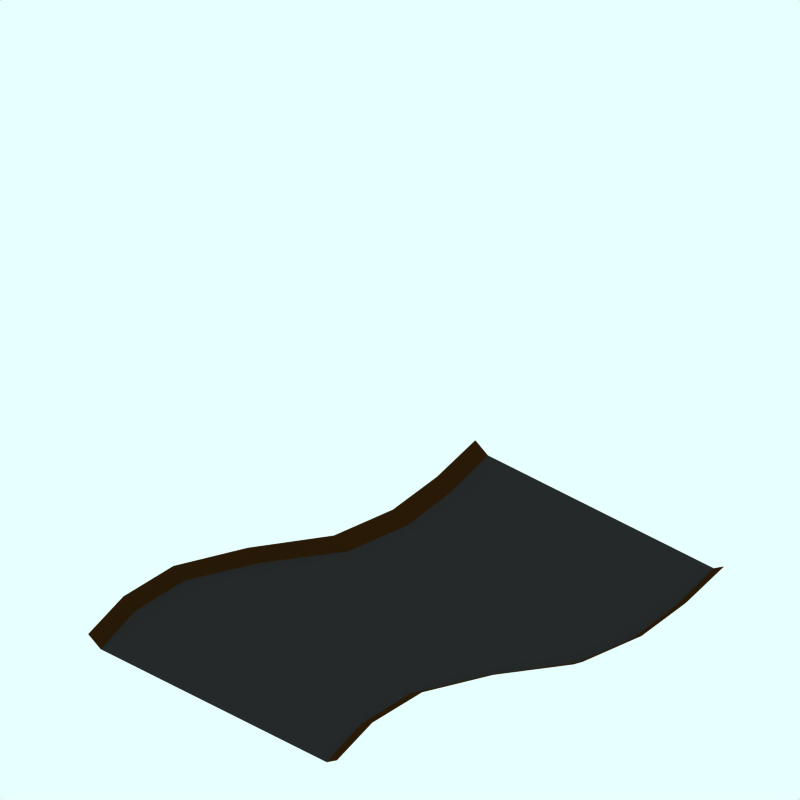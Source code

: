 # Source: river-1-ns.png.blend  (saved by Blender 2.48.1; exported with 4.5.12 LTS)
import bpy
from mathutils import Matrix  # noqa: F401  (used for matrix-valued properties, if any)

bpy.ops.wm.read_factory_settings(use_empty=True)
scene = bpy.context.scene
scene.name = 'Scene'

# ---- collections
col_collection_1 = bpy.data.collections.new('Collection 1'); scene.collection.children.link(col_collection_1)
col_collection_1.hide_render = True
col_collection_1.hide_viewport = True
col_collection_2 = bpy.data.collections.new('Collection 2'); scene.collection.children.link(col_collection_2)
col_collection_2.hide_render = True
col_collection_2.hide_viewport = True
col_collection_3 = bpy.data.collections.new('Collection 3'); scene.collection.children.link(col_collection_3)
col_collection_4 = bpy.data.collections.new('Collection 4'); scene.collection.children.link(col_collection_4)
col_collection_5 = bpy.data.collections.new('Collection 5'); scene.collection.children.link(col_collection_5)
col_collection_5.hide_render = True
col_collection_5.hide_viewport = True

# ---- materials (node trees are filled in below, after node groups)
mat_transparent = bpy.data.materials.new('Transparent')
mat_transparent.alpha_threshold = 0.0
mat_transparent.preview_render_type = 'FLAT'
mat_transparent.roughness = 0.5
mat_tarmac_001 = bpy.data.materials.new('Tarmac.001')
mat_tarmac_001.alpha_threshold = 0.0
mat_tarmac_001.preview_render_type = 'CUBE'
mat_tarmac_001.diffuse_color = (0.16, 0.16, 0.16, 1.0)
mat_tarmac_001.specular_color = (1.0, 0.9999, 0.9999)
mat_tarmac_001.roughness = 0.5
mat_tarmac_001.line_color = (0.0, 0.0, 0.0, 1.0)
mat_tarmac_003 = bpy.data.materials.new('Tarmac.003')
mat_tarmac_003.alpha_threshold = 0.0
mat_tarmac_003.preview_render_type = 'CUBE'
mat_tarmac_003.diffuse_color = (0.1796, 0.1054, 0.02932, 1.0)
mat_tarmac_003.specular_color = (1.0, 0.9999, 0.9999)
mat_tarmac_003.roughness = 0.5
mat_tarmac_003.line_color = (0.0, 0.0, 0.0, 1.0)
mat_tarmac_004 = bpy.data.materials.new('Tarmac.004')
mat_tarmac_004.alpha_threshold = 0.0
mat_tarmac_004.preview_render_type = 'CUBE'
mat_tarmac_004.diffuse_color = (0.16, 0.16, 0.16, 1.0)
mat_tarmac_004.specular_color = (1.0, 0.9999, 0.9999)
mat_tarmac_004.roughness = 0.5
mat_tarmac_004.line_color = (0.0, 0.0, 0.0, 1.0)
mat_tarmac_005 = bpy.data.materials.new('Tarmac.005')
mat_tarmac_005.alpha_threshold = 0.0
mat_tarmac_005.preview_render_type = 'CUBE'
mat_tarmac_005.diffuse_color = (0.1796, 0.1054, 0.02932, 1.0)
mat_tarmac_005.specular_color = (1.0, 0.9999, 0.9999)
mat_tarmac_005.roughness = 0.5
mat_tarmac_005.line_color = (0.0, 0.0, 0.0, 1.0)
mat_tarmac = bpy.data.materials.new('Tarmac')
mat_tarmac.alpha_threshold = 0.0
mat_tarmac.preview_render_type = 'CUBE'
mat_tarmac.diffuse_color = (0.16, 0.16, 0.16, 1.0)
mat_tarmac.specular_color = (1.0, 0.9999, 0.9999)
mat_tarmac.roughness = 0.5
mat_tarmac.line_color = (0.0, 0.0, 0.0, 1.0)
mat_tarmac_002 = bpy.data.materials.new('Tarmac.002')
mat_tarmac_002.alpha_threshold = 0.0
mat_tarmac_002.preview_render_type = 'CUBE'
mat_tarmac_002.diffuse_color = (0.1796, 0.1054, 0.02932, 1.0)
mat_tarmac_002.specular_color = (1.0, 0.9999, 0.9999)
mat_tarmac_002.roughness = 0.5
mat_tarmac_002.line_color = (0.0, 0.0, 0.0, 1.0)

# ---- material node trees

# ---- world
world_world = bpy.data.worlds.new('World'); scene.world = world_world
world_world.color = (0.9059, 1.0, 1.0)
world_world.use_sun_shadow = False
world_world.sun_shadow_jitter_overblur = 0.0
world_world.cycles.sampling_method = 'MANUAL'
world_world.cycles.sample_map_resolution = 256

# ---- cameras
cam_camera_001 = bpy.data.cameras.new('Camera.001')
cam_camera_001.type = 'ORTHO'
cam_camera_001.passepartout_alpha = 0.2
cam_camera_001.clip_end = 100.0
cam_camera_001.lens = 35.0
cam_camera_001.ortho_scale = 12.0
cam_camera_001.display_size = 5.91
cam_camera_001.show_passepartout = False
cam_camera_001.show_safe_areas = True
cam_camera_001.dof.focus_distance = 0.0
cam_camera_001.dof.aperture_fstop = 128.0

# ---- lights
light_lamp = bpy.data.lights.new('Lamp', 'SPOT')
light_lamp.transmission_factor = 0.0
light_lamp.energy = 8.0
light_lamp.shadow_buffer_clip_start = 0.5
light_lamp.shadow_soft_size = 1.0
light_lamp.shadow_maximum_resolution = 0.006
light_lamp.use_absolute_resolution = True
light_lamp.cycles.use_multiple_importance_sampling = False

# ---- meshes
me_plane_005 = bpy.data.meshes.new('Plane.005')
me_plane_005.from_pydata([(4.235, 4.043, -2.226), (4.235, -4.267, -2.226), (-4.075, -4.267, -2.226), (-4.075, 4.043, -2.226)], [], [(0, 3, 2, 1)])
me_plane_005.materials.append(mat_transparent)
me_plane_005.use_remesh_preserve_volume = False
me_plane_005.use_remesh_preserve_attributes = False
me_plane_005.use_mirror_vertex_groups = False
me_plane_005.update()
me_plane_004 = bpy.data.meshes.new('Plane.004')
me_plane_004.from_pydata([(5.232, -2.34, -2.015), (-2.771, 4.005, -2.015), (3.012, 4.005, -2.015), (5.232, 2.088, -2.015), (3.997, -2.383, -2.015), (2.521, -1.975, -2.015), (0.6748, -1.257, -2.015), (-0.9916, 0.1187, -2.015), (-1.905, 1.367, -2.015), (-2.457, 2.553, -2.015), (3.263, 3.537, -2.015), (3.452, 3.008, -2.015), (3.612, 2.741, -2.015), (3.88, 2.402, -2.015), (4.214, 2.17, -2.015), (4.805, 2.002, -2.015), (5.232, -2.538, -1.895), (3.964, -2.562, -1.895), (2.453, -2.136, -1.895), (0.5641, -1.408, -1.895), (-1.206, -0.003161, -1.895), (-2.18, 1.294, -1.895), (-2.738, 2.521, -1.895), (-3.029, 4.005, -1.895), (3.333, 4.005, -1.862), (3.555, 3.571, -1.862), (3.724, 3.08, -1.862), (3.863, 2.884, -1.862), (4.053, 2.639, -1.862), (4.324, 2.431, -1.862), (4.854, 2.263, -1.862), (5.232, 2.334, -1.862)], [], [(1, 9, 2), (4, 0, 3), (9, 8, 2), (5, 4, 3), (8, 7, 2), (6, 5, 3), (13, 12, 7, 6), (3, 15, 6), (10, 2, 7), (15, 14, 6), (11, 10, 7), (14, 13, 6), (12, 11, 7), (0, 4, 17, 16), (4, 5, 18, 17), (5, 6, 19, 18), (6, 7, 20, 19), (7, 8, 21, 20), (8, 9, 22, 21), (9, 1, 23, 22), (2, 10, 25, 24), (10, 11, 26, 25), (11, 12, 27, 26), (12, 13, 28, 27), (13, 14, 29, 28), (14, 15, 30, 29), (15, 3, 31, 30)])
me_plane_004.polygons.foreach_set('material_index', [0, 0, 0, 0, 0, 0, 0, 0, 0, 0, 0, 0, 0, 1, 1, 1, 1, 1, 1, 1, 1, 1, 1, 1, 1, 1, 1])
me_plane_004.materials.append(mat_tarmac_001)
me_plane_004.materials.append(mat_tarmac_003)
me_plane_004.use_remesh_preserve_volume = False
me_plane_004.use_remesh_preserve_attributes = False
me_plane_004.use_mirror_vertex_groups = False
me_plane_004.update()
me_sphere = bpy.data.meshes.new('Sphere')
me_sphere.from_pydata([(-1.333e-06, 1.25e-06, 31.62), (-22.88, 16.62, 14.14), (8.74, 26.9, 14.14), (28.28, 4.856e-07, 14.14), (-8.74, 26.9, -14.14), (22.88, 16.62, -14.14), (-28.28, -7.508e-07, -14.14), (1.432e-06, -1.515e-06, -31.62), (-13.45, 9.772, 26.9), (5.137, 15.81, 26.9), (-8.313, 25.58, 16.63), (-26.9, 5.941e-07, 16.63), (16.63, 1.043e-06, 26.9), (21.76, 15.81, 16.63), (-30.08, 9.772, -1.941e-06), (-18.59, 25.58, -2.13e-06), (4.973e-08, 31.62, -1.581e-06), (18.59, 25.58, -5.047e-07), (30.08, 9.772, 6.886e-07), (-21.76, 15.81, -16.63), (8.313, 25.58, -16.63), (26.9, -8.593e-07, -16.63), (-16.63, -1.308e-06, -26.9), (-5.137, 15.81, -26.9), (13.45, 9.772, -26.9), (-24.33, 17.68, -2.035e-06), (-20.73, 21.1, 7.071), (-21.46, 21.63, -2.082e-06), (-19.66, 23.34, 3.536), (-22.53, 19.39, 3.536), (-22.9, 19.65, -2.059e-06), (-20.02, 23.61, -2.106e-06), (-20.2, 22.22, 5.303), (-19.12, 24.46, 1.768), (-21.63, 20.25, 5.303), (-23.43, 18.53, 1.768), (-20.56, 22.49, 1.768), (-21.1, 21.37, 3.536), (-22.0, 20.51, 1.768), (-22.18, 20.64, -2.071e-06), (-20.74, 22.62, -2.094e-06), (-19.93, 22.78, 4.419), (-19.39, 23.9, 2.652), (-22.08, 19.82, 4.419), (-22.98, 18.96, 2.652), (-21.01, 22.06, 0.8839), (-20.11, 22.92, 2.652), (-21.82, 20.38, 3.536), (-20.38, 22.36, 3.536), (-21.73, 21.07, 0.8839), (-22.26, 19.95, 2.652), (-20.29, 23.05, 0.8839), (-19.57, 24.04, 0.8839), (-19.84, 23.48, 1.768), (-20.83, 21.93, 2.652), (-21.55, 20.94, 2.652), (-21.28, 21.5, 1.768), (-23.16, 19.09, 0.8839), (-22.45, 20.08, 0.8839), (-22.71, 19.52, 1.768), (-21.37, 20.81, 4.419), (-20.65, 21.8, 4.419), (-20.92, 21.24, 5.303), (-6.725, 4.886, 29.26), (-18.17, 13.2, 20.52), (2.569, 7.906, 29.26), (6.939, 21.36, 20.52), (0.2137, 26.24, 15.38), (-15.6, 21.1, 15.38), (-24.89, 8.312, 15.38), (-29.18, 4.886, -7.071), (-26.48, 13.2, 7.071), (-13.66, 26.24, -7.071), (4.37, 29.26, 7.071), (-4.37, 29.26, -7.071), (13.66, 26.24, 7.071), (20.73, 21.1, -7.071), (-25.02, 7.906, -15.38), (-15.25, 21.36, -15.38), (-0.2137, 26.24, -15.38), (15.6, 21.1, -15.38), (-22.45, -1.03e-06, -20.52), (-8.313, -1.412e-06, -29.26), (-6.939, 21.36, -20.52), (-2.569, 7.906, -29.26), (18.17, 13.2, -20.52), (6.725, 4.886, -29.26), (-10.88, 17.68, 21.76), (-4.156, 12.79, 26.9), (-1.588, 20.7, 21.76), (-20.17, 4.886, 21.76), (-28.49, 4.886, 8.313), (-4.156, 28.6, 8.313), (-13.45, 25.58, 8.313), (-9.294, 28.6, -1.855e-06), (-25.92, 12.79, -8.313), (-20.17, 20.7, -8.313), (4.156, 28.6, -8.313), (9.294, 28.6, -1.043e-06), (13.45, 25.58, -8.313), (-13.45, 15.81, -21.76), (-19.19, 7.906, -21.76), (-10.88, 7.906, -26.9), (10.88, 17.68, -21.76), (1.588, 20.7, -21.76), (4.156, 12.79, -26.9), (-19.08, 24.81, 0.4419)], [], [(9, 13, 12), (3, 12, 13), (18, 3, 13), (13, 17, 18), (21, 18, 5), (30, 25, 19), (26, 32, 10), (25, 35, 1), (34, 26, 1), (31, 40, 19), (40, 27, 19), (27, 39, 19), (39, 30, 19), (32, 41, 10), (41, 28, 10), (28, 42, 10), (42, 33, 10), (51, 36, 45), (45, 40, 51), (31, 51, 40), (40, 45, 27), (51, 31, 52), (52, 53, 51), (36, 51, 53), (53, 52, 33), (42, 28, 46), (46, 53, 42), (33, 42, 53), (53, 46, 36), (54, 36, 46), (46, 48, 54), (37, 54, 48), (48, 46, 28), (54, 37, 55), (55, 56, 54), (36, 54, 56), (56, 55, 38), (49, 27, 45), (45, 56, 49), (38, 49, 56), (56, 45, 36), (50, 38, 55), (55, 47, 50), (29, 50, 47), (47, 55, 37), (30, 57, 25), (57, 35, 25), (57, 30, 58), (58, 59, 57), (35, 57, 59), (59, 58, 38), (50, 29, 44), (44, 59, 50), (38, 50, 59), (59, 44, 35), (49, 38, 58), (58, 39, 49), (27, 49, 39), (39, 58, 30), (60, 34, 43), (43, 47, 60), (37, 60, 47), (47, 43, 29), (60, 37, 61), (61, 62, 60), (34, 60, 62), (62, 61, 32), (34, 62, 26), (62, 32, 26), (41, 32, 61), (61, 48, 41), (28, 41, 48), (48, 61, 37), (35, 44, 1), (44, 29, 1), (29, 43, 1), (43, 34, 1), (68, 10, 87), (87, 64, 68), (1, 68, 64), (64, 87, 8), (88, 8, 87), (87, 89, 88), (9, 88, 89), (89, 87, 10), (67, 2, 66), (66, 89, 67), (10, 67, 89), (89, 66, 9), (88, 9, 65), (65, 63, 88), (8, 88, 63), (65, 0, 63), (90, 11, 69), (69, 64, 90), (8, 90, 64), (64, 69, 1), (9, 66, 13), (66, 2, 13), (0, 65, 12), (65, 9, 12), (91, 14, 71), (71, 69, 91), (11, 91, 69), (69, 71, 1), (92, 16, 73), (73, 67, 92), (10, 92, 67), (67, 73, 2), (92, 10, 93), (93, 94, 92), (16, 92, 94), (94, 93, 15), (72, 4, 74), (74, 94, 72), (15, 72, 94), (94, 74, 16), (17, 76, 18), (76, 5, 18), (2, 75, 13), (75, 17, 13), (77, 19, 95), (95, 70, 77), (6, 77, 70), (70, 95, 14), (78, 4, 72), (72, 96, 78), (19, 78, 96), (96, 72, 15), (79, 20, 97), (97, 74, 79), (4, 79, 74), (74, 97, 16), (98, 16, 97), (97, 99, 98), (17, 98, 99), (99, 97, 20), (80, 5, 76), (76, 99, 80), (20, 80, 99), (99, 76, 17), (98, 17, 75), (75, 73, 98), (16, 98, 73), (73, 75, 2), (100, 23, 83), (83, 78, 100), (19, 100, 78), (78, 83, 4), (100, 19, 101), (101, 102, 100), (23, 100, 102), (102, 101, 22), (82, 7, 84), (84, 102, 82), (22, 82, 102), (102, 84, 23), (81, 22, 101), (101, 77, 81), (6, 81, 77), (77, 101, 19), (103, 24, 85), (85, 80, 103), (20, 103, 80), (80, 85, 5), (103, 20, 104), (104, 105, 103), (24, 103, 105), (105, 104, 23), (84, 7, 86), (86, 105, 84), (23, 84, 105), (105, 86, 24), (83, 23, 104), (104, 79, 83), (4, 83, 79), (79, 104, 20), (5, 85, 21), (85, 24, 21), (14, 95, 25), (95, 19, 25), (1, 71, 25), (71, 14, 25), (10, 68, 26), (68, 1, 26), (19, 96, 31), (96, 15, 31), (15, 93, 33), (93, 10, 33), (52, 106, 33), (106, 15, 33), (15, 106, 31), (106, 52, 31)])
me_sphere.use_remesh_preserve_volume = False
me_sphere.use_remesh_preserve_attributes = False
me_sphere.use_mirror_vertex_groups = False
me_sphere.update()
me_plane_006 = bpy.data.meshes.new('Plane.006')
me_plane_006.from_pydata([(5.232, -2.34, -2.015), (-5.108, -2.34, -2.015), (-5.108, 2.088, -2.015), (5.232, 2.088, -2.015), (3.755, -2.695, -2.015), (2.278, -2.92, -2.015), (0.8004, -2.845, -2.015), (-0.6767, -2.209, -2.015), (-2.154, -1.816, -2.015), (-3.631, -1.929, -2.015), (-3.631, 2.5, -2.015), (-2.154, 2.612, -2.015), (-0.6767, 2.219, -2.015), (0.8004, 1.583, -2.015), (2.278, 1.508, -2.015), (3.755, 1.733, -2.015), (5.232, -2.538, -1.895), (3.755, -2.876, -1.895), (2.278, -3.089, -1.895), (0.8004, -3.018, -1.895), (-0.6767, -2.413, -1.895), (-2.154, -2.04, -1.895), (-3.631, -2.147, -1.895), (-5.108, -2.538, -1.895), (-5.108, 2.334, -1.862), (-3.631, 2.726, -1.862), (-2.154, 2.832, -1.862), (-0.6767, 2.459, -1.862), (0.8004, 1.854, -1.862), (2.278, 1.783, -1.862), (3.755, 1.996, -1.862), (5.232, 2.334, -1.862)], [], [(1, 9, 2), (4, 0, 3), (9, 8, 2), (5, 4, 3), (8, 7, 2), (6, 5, 3), (13, 12, 7, 6), (3, 15, 6), (10, 2, 7), (15, 14, 6), (11, 10, 7), (14, 13, 6), (12, 11, 7), (0, 4, 17, 16), (4, 5, 18, 17), (5, 6, 19, 18), (6, 7, 20, 19), (7, 8, 21, 20), (8, 9, 22, 21), (9, 1, 23, 22), (2, 10, 25, 24), (10, 11, 26, 25), (11, 12, 27, 26), (12, 13, 28, 27), (13, 14, 29, 28), (14, 15, 30, 29), (15, 3, 31, 30)])
me_plane_006.polygons.foreach_set('material_index', [0, 0, 0, 0, 0, 0, 0, 0, 0, 0, 0, 0, 0, 1, 1, 1, 1, 1, 1, 1, 1, 1, 1, 1, 1, 1, 1])
me_plane_006.materials.append(mat_tarmac_001)
me_plane_006.materials.append(mat_tarmac_003)
me_plane_006.use_remesh_preserve_volume = False
me_plane_006.use_remesh_preserve_attributes = False
me_plane_006.use_mirror_vertex_groups = False
me_plane_006.update()
me_plane_002 = bpy.data.meshes.new('Plane.002')
me_plane_002.from_pydata([(-3.068, -4.006, -2.015), (-5.108, -2.34, -2.015), (-5.108, 2.088, -2.015), (2.715, -4.006, -2.015), (-3.032, -3.873, -2.015), (-3.075, -3.558, -2.015), (-3.193, -3.287, -2.015), (-3.341, -2.919, -2.015), (-3.65, -2.438, -2.015), (-4.218, -2.228, -2.015), (-4.218, 2.2, -2.015), (-1.649, 1.713, -2.015), (0.6335, 0.3176, -2.015), (1.572, -0.9106, -2.015), (2.028, -2.019, -2.015), (2.369, -2.933, -2.015), (-3.326, -4.006, -1.895), (-3.264, -3.903, -1.895), (-3.288, -3.605, -1.895), (-3.395, -3.365, -1.895), (-3.546, -3.05, -1.895), (-3.761, -2.645, -1.895), (-4.218, -2.446, -1.895), (-5.108, -2.538, -1.895), (-5.108, 2.334, -1.862), (-4.218, 2.426, -1.862), (-1.54, 1.917, -1.862), (0.8746, 0.4707, -1.862), (1.889, -0.7896, -1.862), (2.373, -1.944, -1.862), (2.708, -2.889, -1.862), (3.036, -4.006, -1.862)], [], [(1, 9, 2), (4, 0, 3), (9, 8, 2), (5, 4, 3), (8, 7, 2), (6, 5, 3), (13, 12, 7, 6), (3, 15, 6), (10, 2, 7), (15, 14, 6), (11, 10, 7), (14, 13, 6), (12, 11, 7), (0, 4, 17, 16), (4, 5, 18, 17), (5, 6, 19, 18), (6, 7, 20, 19), (7, 8, 21, 20), (8, 9, 22, 21), (9, 1, 23, 22), (2, 10, 25, 24), (10, 11, 26, 25), (11, 12, 27, 26), (12, 13, 28, 27), (13, 14, 29, 28), (14, 15, 30, 29), (15, 3, 31, 30)])
me_plane_002.polygons.foreach_set('material_index', [0, 0, 0, 0, 0, 0, 0, 0, 0, 0, 0, 0, 0, 1, 1, 1, 1, 1, 1, 1, 1, 1, 1, 1, 1, 1, 1])
me_plane_002.materials.append(mat_tarmac_004)
me_plane_002.materials.append(mat_tarmac_005)
me_plane_002.use_remesh_preserve_volume = False
me_plane_002.use_remesh_preserve_attributes = False
me_plane_002.use_mirror_vertex_groups = False
me_plane_002.update()
me_plane_007 = bpy.data.meshes.new('Plane.007')
me_plane_007.from_pydata([(5.232, -2.34, -2.015), (-3.054, 3.909, -2.015), (2.729, 3.909, -2.015), (5.232, 2.088, -2.015), (4.592, -2.503, -2.015), (2.03, -2.089, -2.015), (0.06389, -1.125, -2.015), (-1.781, 0.8218, -2.015), (-2.333, 2.123, -2.015), (-2.779, 2.805, -2.015), (2.94, 3.459, -2.015), (3.376, 2.825, -2.015), (3.6, 2.442, -2.015), (3.887, 2.23, -2.015), (4.252, 2.113, -2.015), (4.694, 2.082, -2.015), (5.232, -2.538, -1.895), (4.592, -2.684, -1.895), (1.944, -2.245, -1.895), (-0.08496, -1.255, -1.895), (-2.029, 0.747, -1.895), (-2.621, 2.087, -1.895), (-3.06, 2.773, -1.895), (-3.312, 3.909, -1.895), (3.05, 3.909, -1.862), (3.232, 3.492, -1.862), (3.661, 2.86, -1.862), (3.892, 2.53, -1.862), (4.12, 2.434, -1.862), (4.391, 2.366, -1.862), (4.694, 2.345, -1.862), (5.232, 2.334, -1.862)], [], [(1, 9, 2), (4, 0, 3), (9, 8, 2), (5, 4, 3), (8, 7, 2), (6, 5, 3), (13, 12, 7, 6), (3, 15, 6), (10, 2, 7), (15, 14, 6), (11, 10, 7), (14, 13, 6), (12, 11, 7), (0, 4, 17, 16), (4, 5, 18, 17), (5, 6, 19, 18), (6, 7, 20, 19), (7, 8, 21, 20), (8, 9, 22, 21), (9, 1, 23, 22), (2, 10, 25, 24), (10, 11, 26, 25), (11, 12, 27, 26), (12, 13, 28, 27), (13, 14, 29, 28), (14, 15, 30, 29), (15, 3, 31, 30)])
me_plane_007.polygons.foreach_set('material_index', [0, 0, 0, 0, 0, 0, 0, 0, 0, 0, 0, 0, 0, 1, 1, 1, 1, 1, 1, 1, 1, 1, 1, 1, 1, 1, 1])
me_plane_007.materials.append(mat_tarmac)
me_plane_007.materials.append(mat_tarmac_002)
me_plane_007.use_remesh_preserve_volume = False
me_plane_007.use_remesh_preserve_attributes = False
me_plane_007.use_mirror_vertex_groups = False
me_plane_007.update()
me_plane_003 = bpy.data.meshes.new('Plane.003')
me_plane_003.from_pydata([(-2.875, -3.898, -2.015), (-5.108, -2.34, -2.015), (-5.108, 2.088, -2.015), (2.907, -3.898, -2.015), (-2.866, -3.457, -2.015), (-2.792, -2.958, -2.015), (-3.023, -2.613, -2.015), (-3.3, -2.37, -2.015), (-3.74, -2.165, -2.015), (-4.26, -2.093, -2.015), (-4.242, 2.406, -2.015), (-1.024, 1.823, -2.015), (0.35, 1.154, -2.015), (1.551, 0.0009565, -2.015), (2.161, -0.7535, -2.015), (2.701, -2.732, -2.015), (-3.134, -3.898, -1.895), (-3.052, -3.394, -1.895), (-3.054, -2.99, -1.895), (-3.213, -2.619, -1.895), (-3.431, -2.474, -1.895), (-3.885, -2.266, -1.895), (-4.222, -2.238, -1.895), (-5.108, -2.538, -1.895), (-5.108, 2.334, -1.982), (-4.242, 2.632, -1.982), (-0.8436, 1.995, -1.982), (0.5493, 1.339, -1.982), (1.831, 0.1664, -1.982), (2.459, -0.6008, -1.982), (3.039, -2.679, -1.982), (3.229, -3.898, -1.982)], [], [(1, 9, 2), (4, 0, 3), (9, 8, 2), (5, 4, 3), (8, 7, 2), (6, 5, 3), (13, 12, 7, 6), (3, 15, 6), (10, 2, 7), (15, 14, 6), (11, 10, 7), (14, 13, 6), (12, 11, 7), (0, 4, 17, 16), (4, 5, 18, 17), (5, 6, 19, 18), (6, 7, 20, 19), (7, 8, 21, 20), (8, 9, 22, 21), (9, 1, 23, 22), (2, 10, 25, 24), (10, 11, 26, 25), (11, 12, 27, 26), (12, 13, 28, 27), (13, 14, 29, 28), (14, 15, 30, 29), (15, 3, 31, 30)])
me_plane_003.polygons.foreach_set('material_index', [0, 0, 0, 0, 0, 0, 0, 0, 0, 0, 0, 0, 0, 1, 1, 1, 1, 1, 1, 1, 1, 1, 1, 1, 1, 1, 1])
me_plane_003.materials.append(mat_tarmac)
me_plane_003.materials.append(mat_tarmac_002)
me_plane_003.use_remesh_preserve_volume = False
me_plane_003.use_remesh_preserve_attributes = False
me_plane_003.use_mirror_vertex_groups = False
me_plane_003.update()

# ---- objects
ob_plane_005 = bpy.data.objects.new('Plane.005', me_plane_005)
ob_plane_001 = bpy.data.objects.new('Plane.001', me_plane_004)
ob_camera = bpy.data.objects.new('Camera', cam_camera_001)
ob_sphere = bpy.data.objects.new('Sphere', me_sphere)
ob_lamp_001 = bpy.data.objects.new('Lamp.001', light_lamp)
ob_plane_004 = bpy.data.objects.new('Plane.004', me_plane_006)
ob_plane_006 = bpy.data.objects.new('Plane.006', me_plane_002)
ob_plane_003 = bpy.data.objects.new('Plane.003', me_plane_007)
ob_plane = bpy.data.objects.new('Plane', me_plane_003)

# ---- transforms, parenting, visibility, modifiers, constraints
ob_plane_005.location = (0.01551, 0.01694, 1.49)
ob_plane_005.lock_rotations_4d = False
ob_plane_005.empty_display_type = 'ARROWS'
ob_plane_005.color = (0.0, 0.0, 0.0, 1.0)
ob_plane_005.lineart.crease_threshold = 0.0
ob_plane_001.location = (0.1755, -0.2063, 2.021)
ob_plane_001.rotation_euler = (0.0, -0.0, -4.712)
ob_plane_001.scale = (0.8289, 1.082, 1.0)
ob_plane_001.lock_rotations_4d = False
ob_plane_001.empty_display_type = 'ARROWS'
ob_plane_001.color = (0.0, 0.0, 0.0, 1.0)
ob_plane_001.lineart.crease_threshold = 0.0
ob_camera.location = (10.0, -10.0, 11.6)
ob_camera.rotation_euler = (1.047, 0.0, 0.7854)
ob_camera.lock_rotations_4d = False
ob_camera.empty_display_type = 'ARROWS'
ob_camera.color = (0.0, 0.0, 0.0, 1.0)
ob_camera.lineart.crease_threshold = 0.0
ob_sphere.location = (-0.02993, 0.1261, 0.07312)
ob_sphere.rotation_euler = (1.571, -0.0, 1.571)
ob_sphere.lock_rotations_4d = False
ob_sphere.empty_display_type = 'ARROWS'
ob_sphere.color = (0.0, 0.0, 0.0, 1.0)
ob_sphere.show_instancer_for_render = False
ob_sphere.instance_type = 'VERTS'
ob_sphere.use_instance_vertices_rotation = True
ob_sphere.lineart.crease_threshold = 0.0
ob_lamp_001.parent = ob_sphere
ob_lamp_001.matrix_parent_inverse = Matrix(((-4.371e-08, 1.0, -2.118e-22, -0.1261), (4.371e-08, 1.911e-15, 1.0, -0.07312), (1.0, 4.371e-08, -4.371e-08, 0.02993), (0.0, 0.0, 0.0, 1.0)))
ob_lamp_001.location = (-0.02993, 0.1261, 0.07312)
ob_lamp_001.rotation_euler = (1.571, -0.0, 1.571)
ob_lamp_001.lock_rotations_4d = False
ob_lamp_001.empty_display_type = 'ARROWS'
ob_lamp_001.color = (0.0, 0.0, 0.0, 1.0)
ob_lamp_001.lineart.crease_threshold = 0.0
ob_plane_004.location = (0.1755, -0.2063, 2.021)
ob_plane_004.rotation_euler = (0.0, -0.0, -4.712)
ob_plane_004.scale = (0.7944, 1.082, 1.0)
ob_plane_004.lock_rotations_4d = False
ob_plane_004.empty_display_type = 'ARROWS'
ob_plane_004.color = (0.0, 0.0, 0.0, 1.0)
ob_plane_004.lineart.crease_threshold = 0.0
ob_plane_006.location = (0.1755, -0.2063, 2.021)
ob_plane_006.rotation_euler = (0.0, -0.0, -3.142)
ob_plane_006.scale = (0.8289, 1.082, 1.0)
ob_plane_006.lock_rotations_4d = False
ob_plane_006.empty_display_type = 'ARROWS'
ob_plane_006.color = (0.0, 0.0, 0.0, 1.0)
ob_plane_006.lineart.crease_threshold = 0.0
ob_plane_003.location = (0.1755, -0.2063, 2.021)
ob_plane_003.rotation_euler = (0.0, -0.0, -3.142)
ob_plane_003.scale = (0.8289, 1.082, 1.0)
ob_plane_003.lock_rotations_4d = False
ob_plane_003.empty_display_type = 'ARROWS'
ob_plane_003.color = (0.0, 0.0, 0.0, 1.0)
ob_plane_003.lineart.crease_threshold = 0.0
ob_plane.location = (0.1755, -0.2063, 2.021)
ob_plane.rotation_euler = (0.0, -0.0, -4.712)
ob_plane.scale = (0.8289, 1.082, 1.0)
ob_plane.lock_rotations_4d = False
ob_plane.empty_display_type = 'ARROWS'
ob_plane.color = (0.0, 0.0, 0.0, 1.0)
ob_plane.lineart.crease_threshold = 0.0

# ---- collection membership
col_collection_1.objects.link(ob_plane_005)
col_collection_1.objects.link(ob_plane_001)
col_collection_2.objects.link(ob_camera)
col_collection_3.objects.link(ob_sphere)
col_collection_3.objects.link(ob_lamp_001)
col_collection_4.objects.link(ob_plane_004)
col_collection_5.objects.link(ob_plane_006)
col_collection_5.objects.link(ob_plane_003)
col_collection_5.objects.link(ob_plane)

# ---- scene / render settings (as saved in the file)
scene.camera = ob_camera
scene.frame_start = 1; scene.frame_end = 250; scene.frame_set(11)
scene.render.engine = 'BLENDER_EEVEE_NEXT'
scene.render.image_settings.color_mode = 'RGB'
scene.render.image_settings.compression = 90
scene.render.resolution_x = 128
scene.render.resolution_y = 128
scene.render.pixel_aspect_x = 100.0
scene.render.pixel_aspect_y = 100.0
scene.render.fps = 25
scene.render.dither_intensity = 0.0
scene.render.use_compositing = False
scene.render.use_sequencer = False
scene.render.bake_margin = 2
scene.render.bake_bias = 0.0
scene.render.use_stamp_time = False
scene.render.use_stamp_date = False
scene.render.use_stamp_frame = False
scene.render.use_stamp_camera = False
scene.render.use_stamp_scene = False
scene.render.use_stamp_filename = False
scene.render.use_stamp_render_time = False
scene.render.stamp_font_size = 0
scene.cycles.use_denoising = False
scene.cycles.samples = 10
scene.cycles.sampling_pattern = 'TABULATED_SOBOL'
scene.cycles.light_sampling_threshold = 0.0
scene.cycles.use_adaptive_sampling = False
scene.cycles.use_light_tree = False
scene.cycles.blur_glossy = 0.0
scene.cycles.volume_bounces = 1
scene.cycles.pixel_filter_type = 'GAUSSIAN'
scene.cycles.sample_clamp_indirect = 0.0
scene.view_settings.view_transform = 'Raw'
bpy.context.view_layer.update()
